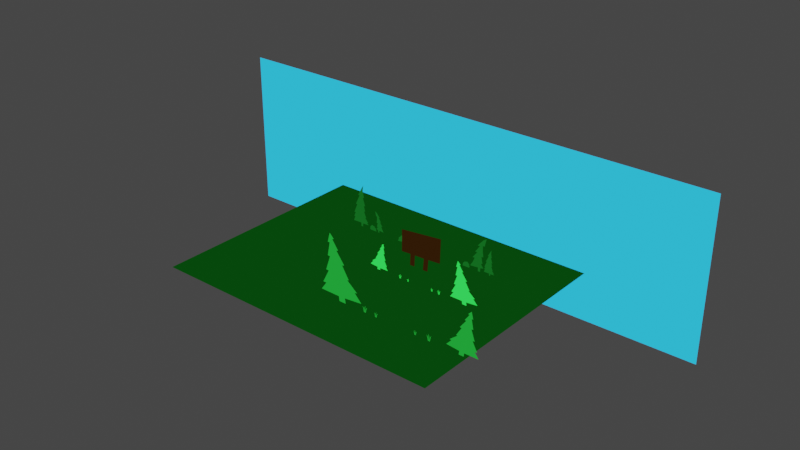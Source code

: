 # Source: SimpleMenuAnimation.blend  (saved by Blender 2.91.10; exported with 4.5.12 LTS)
import bpy
from mathutils import Matrix  # noqa: F401  (used for matrix-valued properties, if any)

bpy.ops.wm.read_factory_settings(use_empty=True)
scene = bpy.context.scene
scene.name = 'Scene'

# ---- collections
col_collection = bpy.data.collections.new('Collection'); scene.collection.children.link(col_collection)

# ---- materials (node trees are filled in below, after node groups)
mat_trees_001 = bpy.data.materials.new('Trees.001')
mat_trees_001.use_transparent_shadow = False
mat_trees_002 = bpy.data.materials.new('Trees.002')
mat_trees_002.use_transparent_shadow = False
mat_billboard = bpy.data.materials.new('Billboard')
mat_billboard.use_transparent_shadow = False
mat_trees = bpy.data.materials.new('Trees')
mat_trees.use_transparent_shadow = False
mat_sky = bpy.data.materials.new('Sky')
mat_sky.use_transparent_shadow = False
mat_ground = bpy.data.materials.new('Ground')
mat_ground.use_transparent_shadow = False

# ---- material node trees
mat_trees_001.use_nodes = True; mat_trees_001.node_tree.nodes.clear()
_N = mat_trees_001.node_tree.nodes; _L = mat_trees_001.node_tree.links
n0 = _N.new('ShaderNodeOutputMaterial'); n0.name = 'Material Output'; n0.location = (300, 300)
n1 = _N.new('ShaderNodeEmission'); n1.name = 'Emission'; n1.location = (58, 291)
n1.inputs[0].default_value = (0.01456, 0.3538, 0.0336, 1.0)
_L.new(n1.outputs[0], n0.inputs[0])
n0.is_active_output = True
mat_trees_002.use_nodes = True; mat_trees_002.node_tree.nodes.clear()
_N = mat_trees_002.node_tree.nodes; _L = mat_trees_002.node_tree.links
n0 = _N.new('ShaderNodeOutputMaterial'); n0.name = 'Material Output'; n0.location = (300, 300)
n1 = _N.new('ShaderNodeEmission'); n1.name = 'Emission'; n1.location = (58, 291)
n1.inputs[0].default_value = (0.006607, 0.1196, 0.01371, 1.0)
_L.new(n1.outputs[0], n0.inputs[0])
n0.is_active_output = True
mat_billboard.use_nodes = True; mat_billboard.node_tree.nodes.clear()
_N = mat_billboard.node_tree.nodes; _L = mat_billboard.node_tree.links
n0 = _N.new('ShaderNodeOutputMaterial'); n0.name = 'Material Output'; n0.location = (300, 300)
n1 = _N.new('ShaderNodeEmission'); n1.name = 'Emission'; n1.location = (58, 291)
n1.inputs[0].default_value = (0.02699, 0.009961, 0.001399, 1.0)
_L.new(n1.outputs[0], n0.inputs[0])
n0.is_active_output = True
mat_trees.use_nodes = True; mat_trees.node_tree.nodes.clear()
_N = mat_trees.node_tree.nodes; _L = mat_trees.node_tree.links
n0 = _N.new('ShaderNodeOutputMaterial'); n0.name = 'Material Output'; n0.location = (300, 300)
n1 = _N.new('ShaderNodeEmission'); n1.name = 'Emission'; n1.location = (58, 291)
n1.inputs[0].default_value = (0.0333, 1.0, 0.08376, 1.0)
_L.new(n1.outputs[0], n0.inputs[0])
n0.is_active_output = True
mat_sky.use_nodes = True; mat_sky.node_tree.nodes.clear()
_N = mat_sky.node_tree.nodes; _L = mat_sky.node_tree.links
n0 = _N.new('ShaderNodeOutputMaterial'); n0.name = 'Material Output'; n0.location = (300, 300)
n1 = _N.new('ShaderNodeEmission'); n1.name = 'Emission'; n1.location = (58, 291)
n1.inputs[0].default_value = (0.02718, 0.5649, 1.0, 1.0)
_L.new(n1.outputs[0], n0.inputs[0])
n0.is_active_output = True
mat_ground.use_nodes = True; mat_ground.node_tree.nodes.clear()
_N = mat_ground.node_tree.nodes; _L = mat_ground.node_tree.links
n0 = _N.new('ShaderNodeOutputMaterial'); n0.name = 'Material Output'; n0.location = (300, 300)
n1 = _N.new('ShaderNodeEmission'); n1.name = 'Emission'; n1.location = (58, 291)
n1.inputs[0].default_value = (0.001549, 0.05339, 0.003509, 1.0)
_L.new(n1.outputs[0], n0.inputs[0])
n0.is_active_output = True

# ---- world
world_world = bpy.data.worlds.new('World'); scene.world = world_world
world_world.use_nodes = True; world_world.node_tree.nodes.clear()
_N = world_world.node_tree.nodes; _L = world_world.node_tree.links
n0 = _N.new('ShaderNodeOutputWorld'); n0.name = 'World Output'; n0.location = (300, 300)
n1 = _N.new('ShaderNodeBackground'); n1.name = 'Background'; n1.location = (10, 300)
n1.inputs[0].default_value = (0.05088, 0.05088, 0.05088, 1.0)
_L.new(n1.outputs[0], n0.inputs[0])
n0.is_active_output = True
world_world.color = (0.05088, 0.05088, 0.05088)
world_world.use_sun_shadow = False
world_world.sun_shadow_jitter_overblur = 0.0

# ---- meshes
me_plane = bpy.data.meshes.new('Plane')
me_plane.from_pydata([(-5.411, -4.639, -1.236), (-5.382, -4.639, -1.236), (-5.362, -4.639, -1.236), (-5.329, -4.639, -1.236), (-7.172, -4.639, -1.24), (-7.546, -4.639, -1.24), (-7.578, -4.639, -0.9888), (-8.637, -4.639, -0.9774), (-8.334, -4.639, -0.5597), (-8.522, -4.639, -0.5597), (-8.162, -4.639, 0.1327), (-8.316, -4.639, 0.1441), (-8.053, -4.639, 0.8994), (-8.185, -4.639, 0.9166), (-8.047, -4.639, 1.609), (-8.156, -4.639, 1.609), (-8.03, -4.639, 2.101), (-7.79, -4.639, 1.866), (-7.887, -4.639, 1.826), (-7.55, -4.639, 1.357), (-7.658, -4.639, 1.329), (-7.206, -4.639, 0.7278), (-7.332, -4.639, 0.6877), (-6.949, -4.639, 0.06404), (-7.04, -4.639, 0.03543), (-6.468, -4.639, -0.428), (-6.611, -4.639, -0.4567), (-6.222, -4.639, -0.8744), (-7.212, -4.639, -0.9659), (-5.965, -4.639, -1.24), (-6.007, -4.639, -1.24), (-6.034, -4.639, -1.24), (-6.072, -4.639, -1.24), (-6.087, -4.639, -1.133), (-6.114, -4.639, -1.014), (-6.147, -4.639, -0.9443), (-6.071, -4.639, -1.024), (-6.054, -4.639, -1.113), (-6.031, -4.639, -0.984), (-5.974, -4.639, -0.8747), (-5.994, -4.639, -0.9873), (-5.961, -4.639, -1.04), (-5.882, -4.639, -0.9443), (-5.928, -4.639, -1.067), (-5.422, -4.639, -1.155), (-5.442, -4.639, -1.064), (-5.468, -4.639, -1.011), (-5.41, -4.639, -1.072), (-5.397, -4.639, -1.14), (-5.38, -4.639, -1.042), (-5.337, -4.639, -0.9587), (-5.352, -4.639, -1.044), (-5.327, -4.639, -1.084), (-5.266, -4.639, -1.011), (-5.302, -4.639, -1.105), (-2.426, -4.639, -1.24), (-2.383, -4.639, -1.24), (-2.356, -4.639, -1.24), (-2.318, -4.639, -1.24), (-2.303, -4.639, -1.133), (-2.277, -4.639, -1.014), (-2.244, -4.639, -0.9443), (-2.32, -4.639, -1.024), (-2.336, -4.639, -1.113), (-2.36, -4.639, -0.984), (-2.416, -4.639, -0.8747), (-2.396, -4.639, -0.9873), (-2.429, -4.639, -1.04), (-2.509, -4.639, -0.9443), (-2.462, -4.639, -1.067), (-3.167, -4.639, -1.238), (-3.137, -4.639, -1.238), (-3.118, -4.639, -1.238), (-3.092, -4.639, -1.238), (-3.082, -4.639, -1.164), (-3.063, -4.639, -1.081), (-3.04, -4.639, -1.033), (-3.093, -4.639, -1.088), (-3.105, -4.639, -1.15), (-3.121, -4.639, -1.061), (-3.16, -4.639, -0.9849), (-3.146, -4.639, -1.063), (-3.169, -4.639, -1.1), (-3.224, -4.639, -1.033), (-3.192, -4.639, -1.118), (-0.7789, -4.639, -1.235), (-0.5186, -4.639, -1.235), (-0.4964, -4.639, -1.06), (0.2397, -4.639, -1.052), (0.02884, -4.639, -0.7615), (0.1601, -4.639, -0.7615), (-0.09053, -4.639, -0.28), (0.0169, -4.639, -0.272), (-0.1661, -4.639, 0.2532), (-0.07461, -4.639, 0.2651), (-0.1701, -4.639, 0.7466), (-0.09451, -4.639, 0.7466), (-0.182, -4.639, 1.089), (-0.3492, -4.639, 0.9256), (-0.2815, -4.639, 0.8978), (-0.5163, -4.639, 0.5715), (-0.4407, -4.639, 0.5516), (-0.755, -4.639, 0.1338), (-0.6675, -4.639, 0.106), (-0.9341, -4.639, -0.3277), (-0.8704, -4.639, -0.3476), (-1.268, -4.639, -0.6699), (-1.169, -4.639, -0.6898), (-1.439, -4.639, -0.9803), (-0.751, -4.639, -1.044)], [], [(3, 54, 53, 52, 2), (2, 51, 50, 49, 1), (4, 28, 27, 26, 25, 24, 23, 22, 21, 20, 19, 18, 17, 16, 15, 14, 13, 12, 11, 10, 9, 8, 7, 6, 5), (29, 43, 42, 41, 30), (30, 40, 39, 38, 31), (31, 37, 36, 35, 34, 33, 32), (1, 48, 47, 46, 45, 44, 0), (55, 69, 68, 67, 56), (56, 66, 65, 64, 57), (57, 63, 62, 61, 60, 59, 58), (70, 84, 83, 82, 71), (71, 81, 80, 79, 72), (72, 78, 77, 76, 75, 74, 73), (85, 109, 108, 107, 106, 105, 104, 103, 102, 101, 100, 99, 98, 97, 96, 95, 94, 93, 92, 91, 90, 89, 88, 87, 86)])
_uv = me_plane.uv_layers.new(name='UVMap')
_uv.uv.foreach_set('vector', [0.2941, 0.0, 0.298, 0.04922, 0.3029, 0.08403, 0.2945, 0.05674, 0.2896, 0.0, 0.2896, 0.0, 0.291, 0.0718, 0.2931, 0.1038, 0.2871, 0.07274, 0.2868, 0.0, 0.1659, 0.0, 0.1617, 0.07788, 0.2668, 0.1039, 0.2255, 0.2226, 0.2407, 0.2307, 0.1799, 0.3624, 0.1896, 0.3705, 0.1489, 0.5477, 0.1623, 0.5591, 0.1143, 0.7298, 0.1258, 0.738, 0.09, 0.8713, 0.1003, 0.8827, 0.07481, 0.9493, 0.06145, 0.8095, 0.07299, 0.8095, 0.05841, 0.6128, 0.07238, 0.6079, 0.04444, 0.3933, 0.06084, 0.39, 0.02257, 0.1933, 0.04261, 0.1933, 0.01042, 0.07463, 0.1228, 0.07138, 0.1262, 0.0, 0.2941, 0.0, 0.298, 0.04922, 0.3029, 0.08403, 0.2945, 0.05674, 0.2896, 0.0, 0.2896, 0.0, 0.291, 0.0718, 0.2931, 0.1038, 0.2871, 0.07274, 0.2868, 0.0, 0.2868, 0.0, 0.2846, 0.03605, 0.2829, 0.06145, 0.2748, 0.08403, 0.2783, 0.06427, 0.2811, 0.0304, 0.2827, 0.0, 0.2868, 0.0, 0.2846, 0.03605, 0.2829, 0.06145, 0.2748, 0.08403, 0.2783, 0.06427, 0.2811, 0.0304, 0.2827, 0.0, 0.2941, 0.0, 0.298, 0.04922, 0.3029, 0.08403, 0.2945, 0.05674, 0.2896, 0.0, 0.2896, 0.0, 0.291, 0.0718, 0.2931, 0.1038, 0.2871, 0.07274, 0.2868, 0.0, 0.2868, 0.0, 0.2846, 0.03605, 0.2829, 0.06145, 0.2748, 0.08403, 0.2783, 0.06427, 0.2811, 0.0304, 0.2827, 0.0, 0.2941, 0.0, 0.298, 0.04922, 0.3029, 0.08403, 0.2945, 0.05674, 0.2896, 0.0, 0.2896, 0.0, 0.291, 0.0718, 0.2931, 0.1038, 0.2871, 0.07274, 0.2868, 0.0, 0.2868, 0.0, 0.2846, 0.03605, 0.2829, 0.06145, 0.2748, 0.08403, 0.2783, 0.06427, 0.2811, 0.0304, 0.2827, 0.0, 0.1659, 0.0, 0.1617, 0.07788, 0.2668, 0.1039, 0.2255, 0.2226, 0.2407, 0.2307, 0.1799, 0.3624, 0.1896, 0.3705, 0.1489, 0.5477, 0.1623, 0.5591, 0.1143, 0.7298, 0.1258, 0.738, 0.09, 0.8713, 0.1003, 0.8827, 0.07481, 0.9493, 0.06145, 0.8095, 0.07299, 0.8095, 0.05841, 0.6128, 0.07238, 0.6079, 0.04444, 0.3933, 0.06084, 0.39, 0.02257, 0.1933, 0.04261, 0.1933, 0.01042, 0.07463, 0.1228, 0.07138, 0.1262, 0.0])
me_plane.materials.append(mat_trees_001)
me_plane.use_remesh_fix_poles = True
me_plane.use_remesh_preserve_attributes = False
me_plane.use_mirror_vertex_groups = False
me_plane.update()
me_plane_001 = bpy.data.meshes.new('Plane.001')
me_plane_001.from_pydata([(-3.008, 1.595, -1.24), (-3.64, 1.595, -0.9451), (-3.401, 1.595, -1.24), (2.831, 1.595, -1.24), (-2.905, 1.595, -1.111), (-2.917, 1.595, -0.9623), (-2.974, 1.595, -0.9394), (-2.928, 1.595, -0.7277), (-2.997, 1.595, -0.7219), (-2.968, 1.595, -0.5503), (-2.968, 1.595, -0.3615), (-3.025, 1.595, -0.3615), (-3.088, 1.595, -0.09825), (-2.974, 1.595, -0.1784), (-2.779, 1.595, -0.4072), (-2.865, 1.595, -0.3958), (-2.699, 1.595, -0.6304), (-2.779, 1.595, -0.6247), (-2.613, 1.595, -0.8421), (-2.694, 1.595, -0.8364), (-2.625, 1.595, -0.9966), (-2.539, 1.595, -1.14), (-2.819, 1.595, -1.117), (-2.815, 1.595, -1.24), (-2.897, 1.595, -1.24), (-3.42, 1.595, -1.048), (-3.013, 1.595, -1.084), (2.438, 1.595, -1.24), (-3.449, 1.595, -1.168), (-3.409, 1.595, -1.105), (-3.363, 1.595, -1.008), (-3.3, 1.595, -0.9394), (-3.214, 1.595, -0.9737), (-3.146, 1.595, -0.9737), (-3.111, 1.595, -1.037), (-3.048, 1.595, -1.077), (-3.043, 1.595, -1.151), (-3.048, 1.595, -1.084), (-3.571, 1.595, -0.9279), (-3.76, 1.595, -0.6991), (-3.697, 1.595, -0.6933), (3.503, 1.595, -1.026), (3.521, 1.595, -0.7817), (3.615, 1.595, -0.7441), (3.54, 1.595, -0.3967), (3.653, 1.595, -0.3873), (3.606, 1.595, -0.1057), (3.606, 1.595, 0.2041), (3.7, 1.595, 0.2041), (3.803, 1.595, 0.636), (3.615, 1.595, 0.5046), (3.296, 1.595, 0.129), (3.437, 1.595, 0.1478), (3.165, 1.595, -0.2371), (3.296, 1.595, -0.2277), (3.024, 1.595, -0.5845), (3.155, 1.595, -0.5751), (3.043, 1.595, -0.838), (2.902, 1.595, -1.073), (3.362, 1.595, -1.035), (3.355, 1.595, -1.237), (3.488, 1.595, -1.237), (2.85, 1.595, -1.048), (3.68, 1.595, -0.9809), (2.878, 1.595, -1.168), (2.838, 1.595, -1.105), (2.793, 1.595, -1.008), (2.73, 1.595, -0.9394), (2.644, 1.595, -0.9737), (2.575, 1.595, -0.9737), (2.541, 1.595, -1.037), (2.478, 1.595, -1.077), (2.472, 1.595, -1.151), (2.477, 1.595, -1.084), (-3.84, 1.595, -0.35), (-3.766, 1.595, -0.35), (-3.84, 1.595, -0.04675), (-3.76, 1.595, -0.04103), (-3.903, 1.595, 0.3938), (-3.834, 1.595, 0.411), (-3.903, 1.595, 0.7715), (-3.875, 1.595, 1.092), (-4.018, 1.595, 0.8459), (-4.212, 1.595, 0.4739), (-4.121, 1.595, 0.4797), (-4.378, 1.595, -0.06964), (-4.292, 1.595, -0.08108), (-4.498, 1.595, -0.5732), (-4.412, 1.595, -0.5732), (-4.515, 1.595, -0.8135), (-4.435, 1.595, -0.8078), (-4.538, 1.595, -1.06), (-4.029, 1.595, -1.048), (-3.92, 1.595, -1.24), (-4.034, 1.595, -1.24), (4.01, 1.595, -1.24), (4.077, 1.595, -1.24), (4.012, 1.595, -1.126), (3.71, 1.595, -1.133), (3.771, 1.595, -0.9839), (3.724, 1.595, -0.9873), (3.785, 1.595, -0.8448), (3.734, 1.595, -0.8448), (3.856, 1.595, -0.5529), (3.805, 1.595, -0.5461), (3.958, 1.595, -0.2203), (3.904, 1.595, -0.2237), (4.019, 1.595, -0.003104), (4.104, 1.595, 0.1428), (4.087, 1.595, -0.04723), (4.128, 1.595, -0.261), (4.087, 1.595, -0.2712), (4.172, 1.595, -0.5292), (4.124, 1.595, -0.5326), (4.169, 1.595, -0.7124), (4.124, 1.595, -0.7124), (4.209, 1.595, -0.9161), (4.172, 1.595, -0.9195), (4.284, 1.595, -1.055), (4.243, 1.595, -1.065), (4.304, 1.595, -1.126), (4.084, 1.595, -1.133), (-3.537, 1.595, -1.048), (-3.909, 1.595, -1.06), (-1.547, 1.546, -1.239), (-1.049, 1.634, -1.239), (-1.024, 1.638, -0.9919), (-0.9877, 1.645, -1.147), (-1.039, 1.636, -1.066), (-1.097, 1.625, -0.9402), (-1.177, 1.611, -0.8516), (-1.286, 1.592, -0.8959), (-1.373, 1.577, -0.8959), (-1.417, 1.569, -0.9771), (-1.497, 1.555, -1.029), (-1.504, 1.554, -1.125), (-1.497, 1.555, -1.038)], [], [(96, 121, 120, 119, 118, 117, 116, 115, 114, 113, 112, 111, 110, 109, 108, 107, 106, 105, 104, 103, 102, 101, 100, 99, 98, 97, 95), (0, 36, 37, 35, 34, 33, 32, 31, 30, 25, 29, 28, 2), (23, 22, 21, 20, 19, 18, 17, 16, 15, 14, 13, 12, 11, 10, 9, 8, 7, 6, 5, 26, 4, 24), (27, 72, 73, 71, 70, 69, 68, 67, 66, 62, 65, 64, 3), (60, 59, 58, 57, 56, 55, 54, 53, 52, 51, 50, 49, 48, 47, 46, 45, 44, 43, 42, 63, 41, 61), (93, 123, 122, 1, 38, 39, 40, 74, 75, 76, 77, 78, 79, 80, 81, 82, 83, 84, 85, 86, 87, 88, 89, 90, 91, 92, 94), (124, 135, 136, 134, 133, 132, 131, 130, 129, 126, 128, 127, 125)])
_uv = me_plane_001.uv_layers.new(name='UVMap')
_uv.uv.foreach_set('vector', [0.09356, 0.0, 0.09478, 0.05128, 0.1343, 0.05453, 0.1233, 0.08379, 0.1306, 0.08867, 0.1106, 0.1537, 0.1173, 0.1553, 0.1021, 0.2529, 0.11, 0.2529, 0.1021, 0.339, 0.1106, 0.3407, 0.09538, 0.4642, 0.1027, 0.4691, 0.09538, 0.5715, 0.09842, 0.6626, 0.08323, 0.5927, 0.06258, 0.487, 0.0723, 0.4886, 0.04496, 0.3325, 0.05407, 0.3293, 0.0322, 0.1895, 0.04131, 0.1895, 0.03038, 0.1212, 0.03888, 0.1228, 0.02795, 0.05128, 0.08202, 0.05453, 0.08152, 0.0, 0.178, 0.0, 0.1744, 0.02526, 0.1738, 0.04441, 0.1738, 0.0464, 0.1671, 0.05778, 0.1634, 0.07566, 0.1561, 0.07566, 0.147, 0.08542, 0.1403, 0.06591, 0.1343, 0.05453, 0.1355, 0.03827, 0.1312, 0.02039, 0.1363, 0.0, 0.1949, 0.0, 0.1944, 0.03502, 0.2242, 0.02852, 0.2151, 0.06916, 0.2078, 0.1147, 0.2163, 0.1131, 0.1987, 0.1748, 0.2072, 0.1732, 0.1896, 0.2399, 0.1987, 0.2366, 0.178, 0.3017, 0.1659, 0.3244, 0.1725, 0.2496, 0.1786, 0.2496, 0.1786, 0.196, 0.1756, 0.1472, 0.1829, 0.1456, 0.178, 0.08542, 0.1841, 0.07892, 0.1738, 0.04441, 0.1853, 0.03665, 0.1862, 0.0, 0.178, 0.0, 0.1744, 0.02526, 0.1738, 0.04441, 0.1738, 0.0464, 0.1671, 0.05778, 0.1634, 0.07566, 0.1561, 0.07566, 0.147, 0.08542, 0.1403, 0.06591, 0.1343, 0.05453, 0.1355, 0.03827, 0.1312, 0.02039, 0.1363, 0.0, 0.1949, 0.0, 0.1944, 0.03502, 0.2242, 0.02852, 0.2151, 0.06916, 0.2078, 0.1147, 0.2163, 0.1131, 0.1987, 0.1748, 0.2072, 0.1732, 0.1896, 0.2399, 0.1987, 0.2366, 0.178, 0.3017, 0.1659, 0.3244, 0.1725, 0.2496, 0.1786, 0.2496, 0.1786, 0.196, 0.1756, 0.1472, 0.1829, 0.1456, 0.178, 0.08542, 0.1841, 0.07892, 0.1738, 0.04441, 0.1853, 0.03665, 0.1862, 0.0, 0.09356, 0.0, 0.09478, 0.05128, 0.1343, 0.05453, 0.1233, 0.08379, 0.1306, 0.08867, 0.1106, 0.1537, 0.1173, 0.1553, 0.1021, 0.2529, 0.11, 0.2529, 0.1021, 0.339, 0.1106, 0.3407, 0.09538, 0.4642, 0.1027, 0.4691, 0.09538, 0.5715, 0.09842, 0.6626, 0.08323, 0.5927, 0.06258, 0.487, 0.0723, 0.4886, 0.04496, 0.3325, 0.05407, 0.3293, 0.0322, 0.1895, 0.04131, 0.1895, 0.03038, 0.1212, 0.03888, 0.1228, 0.02795, 0.05128, 0.08202, 0.05453, 0.08152, 0.0, 0.178, 0.0, 0.1744, 0.02526, 0.1738, 0.04441, 0.1738, 0.0464, 0.1671, 0.05778, 0.1634, 0.07566, 0.1561, 0.07566, 0.147, 0.08542, 0.1403, 0.06591, 0.1343, 0.05453, 0.1355, 0.03827, 0.1312, 0.02039, 0.1363, 0.0])
me_plane_001.materials.append(mat_trees_002)
me_plane_001.use_remesh_fix_poles = True
me_plane_001.use_remesh_preserve_attributes = False
me_plane_001.use_mirror_vertex_groups = False
me_plane_001.update()
me_plane_002 = bpy.data.meshes.new('Plane.002')
me_plane_002.from_pydata([(1.496, 0.01356, -1.24), (1.221, 0.01356, -1.24), (0.7009, 0.01356, -1.24), (0.4318, 0.01356, -1.24), (1.542, 0.01356, -0.5824), (2.234, 0.01356, -0.5366), (2.268, 0.01356, 0.768), (-0.07178, 0.01356, 0.5276), (-0.0775, 0.01356, -0.5195), (-0.0775, 0.01356, -0.6568), (0.4546, 0.01356, -0.6282), (0.7236, 0.01356, -0.6167), (1.273, 0.01356, -0.6053)], [], [(0, 4, 5, 6, 7, 8, 9, 10, 3, 2, 11, 12, 1)])
_uv = me_plane_002.uv_layers.new(name='UVMap')
_uv.uv.foreach_set('vector', [0.6562, 0.0, 0.6611, 0.1868, 0.7346, 0.1999, 0.7383, 0.5705, 0.4898, 0.5023, 0.4892, 0.2047, 0.4892, 0.1657, 0.5457, 0.1738, 0.5432, 0.0, 0.5718, 0.0, 0.5742, 0.1771, 0.6326, 0.1803, 0.6271, 0.0])
me_plane_002.materials.append(mat_billboard)
me_plane_002.use_remesh_fix_poles = True
me_plane_002.use_remesh_preserve_attributes = False
me_plane_002.use_mirror_vertex_groups = False
me_plane_002.update()
me_plane_003 = bpy.data.meshes.new('Plane.003')
me_plane_003.from_pydata([(0.7124, -1.3, -1.228), (0.6942, -1.3, -1.228), (0.6813, -1.3, -1.228), (0.6608, -1.3, -1.228), (2.672, -1.3, -1.23), (2.435, -1.3, -1.23), (2.414, -1.3, -1.071), (1.744, -1.3, -1.064), (1.936, -1.3, -0.7992), (1.816, -1.3, -0.7992), (2.045, -1.3, -0.3606), (1.947, -1.3, -0.3533), (2.114, -1.3, 0.1251), (2.03, -1.3, 0.136), (2.117, -1.3, 0.5746), (2.048, -1.3, 0.5746), (2.128, -1.3, 0.8864), (2.28, -1.3, 0.7377), (2.219, -1.3, 0.7124), (2.433, -1.3, 0.4151), (2.364, -1.3, 0.397), (2.65, -1.3, 0.01639), (2.57, -1.3, -0.008984), (2.813, -1.3, -0.4041), (2.755, -1.3, -0.4222), (3.118, -1.3, -0.7158), (3.027, -1.3, -0.734), (3.274, -1.3, -0.9986), (2.646, -1.3, -1.057), (1.063, -1.3, -1.23), (1.09, -1.3, -1.23), (1.107, -1.3, -1.23), (1.131, -1.3, -1.23), (1.141, -1.3, -1.162), (1.158, -1.3, -1.087), (1.179, -1.3, -1.043), (1.13, -1.3, -1.093), (1.12, -1.3, -1.15), (1.105, -1.3, -1.068), (1.07, -1.3, -0.9988), (1.082, -1.3, -1.07), (1.061, -1.3, -1.104), (1.011, -1.3, -1.043), (1.04, -1.3, -1.12), (0.7197, -1.3, -1.176), (0.7325, -1.3, -1.119), (0.7484, -1.3, -1.085), (0.7117, -1.3, -1.124), (0.7038, -1.3, -1.167), (0.6926, -1.3, -1.105), (0.6655, -1.3, -1.052), (0.6751, -1.3, -1.106), (0.6592, -1.3, -1.132), (0.6209, -1.3, -1.085), (0.6432, -1.3, -1.144), (-1.179, -1.3, -1.23), (-1.206, -1.3, -1.23), (-1.223, -1.3, -1.23), (-1.247, -1.3, -1.23), (-1.256, -1.3, -1.162), (-1.273, -1.3, -1.087), (-1.294, -1.3, -1.043), (-1.246, -1.3, -1.093), (-1.235, -1.3, -1.15), (-1.221, -1.3, -1.068), (-1.185, -1.3, -0.9988), (-1.197, -1.3, -1.07), (-1.176, -1.3, -1.104), (-1.126, -1.3, -1.043), (-1.155, -1.3, -1.12), (-0.7092, -1.3, -1.229), (-0.7279, -1.3, -1.229), (-0.7398, -1.3, -1.229), (-0.7564, -1.3, -1.229), (-0.7631, -1.3, -1.182), (-0.7747, -1.3, -1.13), (-0.7893, -1.3, -1.099), (-0.7558, -1.3, -1.134), (-0.7485, -1.3, -1.173), (-0.7383, -1.3, -1.117), (-0.7136, -1.3, -1.069), (-0.7223, -1.3, -1.118), (-0.7077, -1.3, -1.141), (-0.6728, -1.3, -1.099), (-0.6932, -1.3, -1.153), (-2.622, -1.3, -1.227), (-2.458, -1.3, -1.227), (-2.443, -1.3, -1.116), (-1.977, -1.3, -1.111), (-2.111, -1.3, -0.927), (-2.028, -1.3, -0.927), (-2.186, -1.3, -0.622), (-2.118, -1.3, -0.617), (-2.234, -1.3, -0.2843), (-2.176, -1.3, -0.2767), (-2.237, -1.3, 0.02829), (-2.189, -1.3, 0.02829), (-2.244, -1.3, 0.2451), (-2.35, -1.3, 0.1417), (-2.307, -1.3, 0.1241), (-2.456, -1.3, -0.08262), (-2.408, -1.3, -0.09522), (-2.607, -1.3, -0.3599), (-2.552, -1.3, -0.3775), (-2.721, -1.3, -0.6523), (-2.68, -1.3, -0.6649), (-2.932, -1.3, -0.8691), (-2.869, -1.3, -0.8817), (-3.041, -1.3, -1.066), (-2.605, -1.3, -1.106)], [], [(3, 54, 53, 52, 2), (2, 51, 50, 49, 1), (4, 28, 27, 26, 25, 24, 23, 22, 21, 20, 19, 18, 17, 16, 15, 14, 13, 12, 11, 10, 9, 8, 7, 6, 5), (29, 43, 42, 41, 30), (30, 40, 39, 38, 31), (31, 37, 36, 35, 34, 33, 32), (1, 48, 47, 46, 45, 44, 0), (55, 69, 68, 67, 56), (56, 66, 65, 64, 57), (57, 63, 62, 61, 60, 59, 58), (70, 84, 83, 82, 71), (71, 81, 80, 79, 72), (72, 78, 77, 76, 75, 74, 73), (85, 109, 108, 107, 106, 105, 104, 103, 102, 101, 100, 99, 98, 97, 96, 95, 94, 93, 92, 91, 90, 89, 88, 87, 86)])
_uv = me_plane_003.uv_layers.new(name='UVMap')
_uv.uv.foreach_set('vector', [0.2941, 0.0, 0.298, 0.04922, 0.3029, 0.08403, 0.2945, 0.05674, 0.2896, 0.0, 0.2896, 0.0, 0.291, 0.0718, 0.2931, 0.1038, 0.2871, 0.07274, 0.2868, 0.0, 0.1659, 0.0, 0.1617, 0.07788, 0.2668, 0.1039, 0.2255, 0.2226, 0.2407, 0.2307, 0.1799, 0.3624, 0.1896, 0.3705, 0.1489, 0.5477, 0.1623, 0.5591, 0.1143, 0.7298, 0.1258, 0.738, 0.09, 0.8713, 0.1003, 0.8827, 0.07481, 0.9493, 0.06145, 0.8095, 0.07299, 0.8095, 0.05841, 0.6128, 0.07238, 0.6079, 0.04444, 0.3933, 0.06084, 0.39, 0.02257, 0.1933, 0.04261, 0.1933, 0.01042, 0.07463, 0.1228, 0.07138, 0.1262, 0.0, 0.2941, 0.0, 0.298, 0.04922, 0.3029, 0.08403, 0.2945, 0.05674, 0.2896, 0.0, 0.2896, 0.0, 0.291, 0.0718, 0.2931, 0.1038, 0.2871, 0.07274, 0.2868, 0.0, 0.2868, 0.0, 0.2846, 0.03605, 0.2829, 0.06145, 0.2748, 0.08403, 0.2783, 0.06427, 0.2811, 0.0304, 0.2827, 0.0, 0.2868, 0.0, 0.2846, 0.03605, 0.2829, 0.06145, 0.2748, 0.08403, 0.2783, 0.06427, 0.2811, 0.0304, 0.2827, 0.0, 0.2941, 0.0, 0.298, 0.04922, 0.3029, 0.08403, 0.2945, 0.05674, 0.2896, 0.0, 0.2896, 0.0, 0.291, 0.0718, 0.2931, 0.1038, 0.2871, 0.07274, 0.2868, 0.0, 0.2868, 0.0, 0.2846, 0.03605, 0.2829, 0.06145, 0.2748, 0.08403, 0.2783, 0.06427, 0.2811, 0.0304, 0.2827, 0.0, 0.2941, 0.0, 0.298, 0.04922, 0.3029, 0.08403, 0.2945, 0.05674, 0.2896, 0.0, 0.2896, 0.0, 0.291, 0.0718, 0.2931, 0.1038, 0.2871, 0.07274, 0.2868, 0.0, 0.2868, 0.0, 0.2846, 0.03605, 0.2829, 0.06145, 0.2748, 0.08403, 0.2783, 0.06427, 0.2811, 0.0304, 0.2827, 0.0, 0.1659, 0.0, 0.1617, 0.07788, 0.2668, 0.1039, 0.2255, 0.2226, 0.2407, 0.2307, 0.1799, 0.3624, 0.1896, 0.3705, 0.1489, 0.5477, 0.1623, 0.5591, 0.1143, 0.7298, 0.1258, 0.738, 0.09, 0.8713, 0.1003, 0.8827, 0.07481, 0.9493, 0.06145, 0.8095, 0.07299, 0.8095, 0.05841, 0.6128, 0.07238, 0.6079, 0.04444, 0.3933, 0.06084, 0.39, 0.02257, 0.1933, 0.04261, 0.1933, 0.01042, 0.07463, 0.1228, 0.07138, 0.1262, 0.0])
me_plane_003.materials.append(mat_trees)
me_plane_003.use_remesh_fix_poles = True
me_plane_003.use_remesh_preserve_attributes = False
me_plane_003.use_mirror_vertex_groups = False
me_plane_003.update()
me_plane_004 = bpy.data.meshes.new('Plane.004')
me_plane_004.from_pydata([(-13.8, 4.658, -3.772), (13.85, 4.658, -3.772), (-13.8, 4.658, 4.811), (13.85, 4.658, 4.811), (-7.714, -7.441, -1.234), (7.763, -7.441, -1.234), (-7.714, 8.036, -1.234), (7.763, 8.036, -1.234)], [], [(0, 1, 3, 2), (4, 5, 7, 6)])
me_plane_004.polygons.foreach_set('material_index', [0, 1])
_uv = me_plane_004.uv_layers.new(name='UVMap')
_uv.uv.foreach_set('vector', [0.0, 0.0, 1.0, 0.0, 1.0, 1.0, 0.0, 1.0, 0.0, 0.0, 1.0, 0.0, 1.0, 1.0, 0.0, 1.0])
me_plane_004.materials.append(mat_sky)
me_plane_004.materials.append(mat_ground)
me_plane_004.use_remesh_fix_poles = True
me_plane_004.use_remesh_preserve_attributes = False
me_plane_004.use_mirror_vertex_groups = False
me_plane_004.update()

# ---- objects
ob_plane = bpy.data.objects.new('Plane', me_plane)
ob_plane1 = bpy.data.objects.new('Plane1', me_plane_001)
ob_plane2 = bpy.data.objects.new('Plane2', me_plane_002)
ob_plane_001 = bpy.data.objects.new('Plane.001', me_plane_003)
ob_plane34 = bpy.data.objects.new('Plane34', me_plane_004)

# ---- transforms, parenting, visibility, modifiers, constraints
ob_plane.location = (8.115, 0.0, 0.0)
ob_plane.lineart.crease_threshold = 0.0
ob_plane1.location = (0.3993, 0.0, 0.0)
ob_plane1.lineart.crease_threshold = 0.0
ob_plane2.location = (0.4589, 0.0, 0.0)
ob_plane2.lineart.crease_threshold = 0.0
ob_plane_001.location = (2.575, 0.0, 0.0)
ob_plane_001.lineart.crease_threshold = 0.0
ob_plane34.location = (0.0, 0.0, 0.0)
ob_plane34.lineart.crease_threshold = 0.0

# ---- collection membership
col_collection.objects.link(ob_plane)
col_collection.objects.link(ob_plane1)
col_collection.objects.link(ob_plane2)
col_collection.objects.link(ob_plane_001)
col_collection.objects.link(ob_plane34)

# ---- scene / render settings (as saved in the file)
scene.frame_start = 1; scene.frame_end = 300; scene.frame_set(279)
scene.render.engine = 'BLENDER_EEVEE_NEXT'
scene.render.fps = 60
scene.cycles.use_denoising = False
scene.cycles.samples = 128
scene.cycles.sampling_pattern = 'TABULATED_SOBOL'
scene.cycles.use_adaptive_sampling = False
scene.cycles.use_light_tree = False
scene.view_settings.view_transform = 'Filmic'
bpy.context.view_layer.update()

# ---- added for rendering (the .blend has no active camera): camera
cam_auto = bpy.data.cameras.new('AutoCamera')
cam_auto.lens = 50.0
cam_auto.sensor_width = 36.0
cam_auto.clip_end = 1000.0
ob_auto_camera = bpy.data.objects.new('AutoCamera', cam_auto)
scene.collection.objects.link(ob_auto_camera)
ob_auto_camera.location = (30.3946, -36.1471, 24.8159)
ob_auto_camera.rotation_euler = (1.09748, -7.21219e-08, 0.694738)
scene.camera = ob_auto_camera
bpy.context.view_layer.update()

